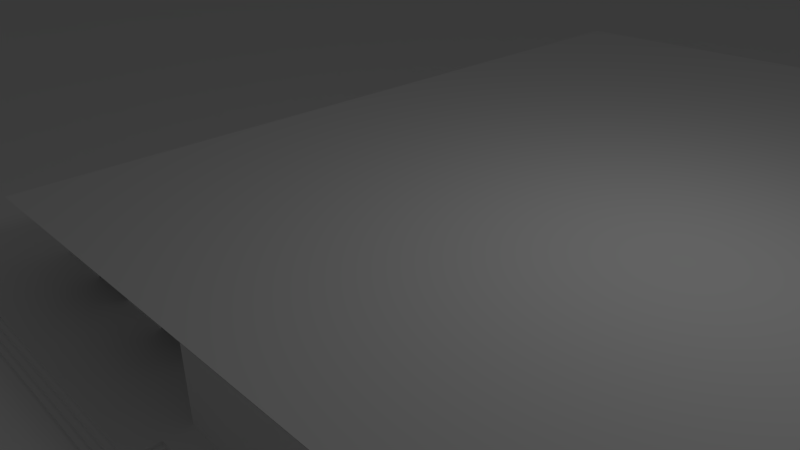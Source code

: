 # Source: faks.blend  (saved by Blender 2.57.0; exported with 4.5.12 LTS)
import bpy
from mathutils import Matrix  # noqa: F401  (used for matrix-valued properties, if any)

bpy.ops.wm.read_factory_settings(use_empty=True)
scene = bpy.context.scene
scene.name = 'Scene'

# ---- collections
col_collection_1 = bpy.data.collections.new('Collection 1'); scene.collection.children.link(col_collection_1)

# ---- materials (node trees are filled in below, after node groups)
mat_material = bpy.data.materials.new('Material')
mat_material.alpha_threshold = 0.0
mat_material.use_transparent_shadow = False
mat_material.roughness = 0.5
mat_material.line_color = (0.0, 0.0, 0.0, 1.0)

# ---- material node trees

# ---- world
world_world = bpy.data.worlds.new('World'); scene.world = world_world
world_world.color = (0.05088, 0.05088, 0.05088)
world_world.use_sun_shadow = False
world_world.sun_shadow_jitter_overblur = 0.0
world_world.cycles.sampling_method = 'MANUAL'
world_world.cycles.sample_map_resolution = 256

# ---- cameras
cam_camera = bpy.data.cameras.new('Camera')
cam_camera.clip_end = 100.0
cam_camera.lens = 35.0
cam_camera.ortho_scale = 7.314
cam_camera.dof.focus_distance = 0.0
cam_camera.dof.aperture_fstop = 128.0

# ---- lights
light_lamp = bpy.data.lights.new('Lamp', 'POINT')
light_lamp.transmission_factor = 0.0
light_lamp.cutoff_distance = 30.0
light_lamp.energy = 100.0
light_lamp.shadow_buffer_clip_start = 1.001
light_lamp.shadow_soft_size = 1.0
light_lamp.shadow_maximum_resolution = 0.006
light_lamp.use_absolute_resolution = True
light_lamp.cycles.use_multiple_importance_sampling = False

# ---- meshes
me_cube = bpy.data.meshes.new('Cube')
me_cube.from_pydata([(-3.012, -4.798, -0.09247), (1.766, -4.798, -0.09247), (1.766, -4.798, -0.05486), (-3.012, -4.798, -0.05486), (-3.012, -4.723, -0.05486), (1.69, -4.723, -0.05486), (-3.012, -4.723, -0.01724), (1.69, -4.723, -0.01724), (1.615, -4.648, -0.01724), (-3.012, -4.648, -0.01724), (1.615, -4.648, 0.02038), (-3.012, -4.648, 0.02038), (1.54, -4.572, 0.02038), (-3.012, -4.572, 0.02038), (-3.012, -4.572, 0.058), (1.54, -4.572, 0.058), (1.766, -4.196, -0.09247), (1.766, -4.196, -0.05486), (1.69, -4.196, -0.05486), (1.69, -4.196, -0.01724), (1.615, -4.196, -0.01724), (1.615, -4.196, 0.02038), (1.54, -4.196, 0.02038), (1.54, -4.196, 0.058), (-3.012, -4.196, 0.058), (1.54, -3.858, 0.058), (3.195, -4.196, -0.09247), (3.195, -3.858, -0.09247), (1.485, -4.196, -0.09247), (-3.012, -3.858, 0.058), (1.54, 9.763, 0.058), (-3.012, 9.763, 0.058), (14.27, 9.763, 0.058), (14.27, -3.858, 0.058), (14.27, -3.858, -0.09247), (1.54, -3.858, -0.09247), (59.06, -56.19, -0.09247), (-46.59, -56.19, -0.09247), (59.06, 55.53, -0.09247), (-46.59, 55.53, -0.09247), (1.54, -3.858, 1.058), (14.27, -3.858, 1.058), (1.54, -3.254, 1.058), (1.54, -3.254, 0.058), (0.5399, -3.254, 1.058), (0.5399, -3.254, 0.058), (-0.2601, -3.254, 0.058), (-0.2601, -3.254, 1.058), (-1.16, -3.254, 0.058), (-1.16, -3.254, 1.058), (-1.985, -3.254, 0.058), (-1.985, -3.254, 1.058), (-3.011, -3.254, 0.058), (-3.011, -3.254, 1.058), (-1.985, -2.803, 0.058), (-3.011, -2.803, 0.058), (-3.011, -2.803, 1.058), (-1.985, -2.803, 1.058), (-0.2601, -2.803, 0.058), (-1.16, -2.803, 0.058), (-0.2601, -2.803, 1.058), (-1.16, -2.803, 1.058), (1.54, -2.803, 0.058), (0.5399, -2.803, 0.058), (1.54, -2.803, 1.058), (0.5399, -2.803, 1.058), (1.658, -2.803, 0.058), (1.658, -2.803, 1.058), (1.939, -3.163, 0.058), (1.939, -3.163, 1.058), (2.24, -2.899, 0.058), (2.24, -2.899, 1.058), (1.96, -2.518, 1.058), (1.96, -2.518, 0.058), (1.96, -2.418, 1.058), (1.96, -2.418, 0.058), (2.36, -2.418, 0.058), (2.36, -2.418, 1.058), (2.36, -2.118, 0.058), (2.36, -2.118, 1.058), (2.36, -1.818, 1.058), (2.36, -1.818, 0.058), (1.96, -1.818, 1.058), (1.96, -1.818, 0.058), (1.96, 0.2815, 1.058), (1.96, 0.2815, 0.058), (2.36, 0.2815, 1.058), (2.36, 0.2815, 0.058), (2.36, 0.5815, 1.058), (2.36, 0.5815, 0.058), (2.36, 0.8815, 1.058), (2.36, 0.8815, 0.058), (1.96, 0.8815, 1.058), (1.96, 0.8815, 0.058), (1.96, 2.282, 0.058), (1.96, 2.282, 1.058), (2.06, 2.282, 1.058), (2.06, 2.282, 0.058), (2.06, 2.682, 1.058), (2.06, 2.682, 0.058), (2.06, 3.082, 0.058), (2.06, 3.082, 1.058), (1.96, 3.082, 0.058), (1.96, 3.082, 1.058), (1.96, 3.582, 0.058), (1.96, 3.582, 1.058), (2.06, 3.582, 0.058), (2.06, 3.582, 1.058), (2.06, 3.982, 0.058), (2.06, 3.982, 1.058), (1.96, 3.982, 0.058), (1.96, 3.982, 1.058), (1.96, 4.982, 1.058), (1.96, 4.982, 0.058), (-3.011, -2.148, 0.058), (-3.011, -2.148, 1.058), (-3.011, 0.2116, 0.058), (-3.011, 0.2116, 1.058), (-3.011, 3.817, 0.058), (-3.011, 3.817, 1.058), (-3.197, 10.13, 1.058), (-3.197, -3.856, 1.058), (14.33, 10.13, 1.058), (14.33, -3.856, 1.058)], [], [(23, 28, 26), (0, 3, 2), (0, 2, 1), (2, 3, 5), (3, 4, 5), (4, 6, 7), (4, 7, 5), (7, 6, 8), (6, 9, 8), (9, 11, 10), (9, 10, 8), (10, 11, 12), (11, 13, 12), (13, 14, 15), (13, 15, 12), (2, 17, 16), (2, 16, 1), (2, 5, 17), (5, 18, 17), (7, 19, 18), (7, 18, 5), (7, 8, 19), (8, 20, 19), (10, 21, 20), (10, 20, 8), (15, 23, 22), (15, 22, 12), (10, 12, 21), (12, 22, 21), (24, 23, 15), (24, 15, 14), (26, 27, 25), (26, 25, 23), (25, 29, 23), (29, 24, 23), (25, 30, 31), (25, 31, 29), (25, 33, 32), (25, 32, 30), (25, 35, 34), (25, 34, 33), (36, 37, 39), (36, 39, 38), (120, 121, 123), (120, 123, 122), (116, 117, 119), (116, 119, 118), (56, 55, 114), (56, 114, 115), (110, 111, 112), (110, 112, 113), (108, 109, 111), (108, 111, 110), (104, 105, 107), (104, 107, 106), (102, 103, 105), (102, 105, 104), (100, 101, 103), (100, 103, 102), (97, 96, 98), (97, 98, 99), (94, 95, 96), (94, 96, 97), (93, 92, 95), (93, 95, 94), (91, 90, 92), (91, 92, 93), (87, 86, 88), (87, 88, 89), (85, 84, 86), (85, 86, 87), (83, 82, 84), (83, 84, 85), (81, 80, 82), (81, 82, 83), (76, 77, 79), (76, 79, 78), (75, 74, 77), (75, 77, 76), (73, 72, 74), (73, 74, 75), (70, 71, 72), (70, 72, 73), (66, 67, 69), (66, 69, 68), (62, 64, 67), (62, 67, 66), (62, 63, 65), (62, 65, 64), (58, 59, 61), (58, 61, 60), (54, 55, 56), (54, 56, 57), (42, 43, 62), (42, 62, 64), (52, 53, 56), (52, 56, 55), (50, 51, 53), (50, 53, 52), (46, 47, 49), (46, 49, 48), (43, 42, 44), (43, 44, 45), (25, 40, 42), (25, 42, 43), (25, 33, 41), (25, 41, 40)])
me_cube.materials.append(mat_material)
me_cube.use_remesh_preserve_volume = False
me_cube.use_remesh_preserve_attributes = False
me_cube.use_mirror_vertex_groups = False
me_cube.update()

# ---- objects
ob_cube = bpy.data.objects.new('Cube', me_cube)
ob_lamp = bpy.data.objects.new('Lamp', light_lamp)
ob_camera = bpy.data.objects.new('Camera', cam_camera)

# ---- transforms, parenting, visibility, modifiers, constraints
ob_cube.location = (0.0, 0.0, 0.0)
ob_cube.lock_rotations_4d = False
ob_cube.empty_display_type = 'ARROWS'
ob_cube.lineart.crease_threshold = 0.0
ob_lamp.location = (4.076, 1.005, 5.904)
ob_lamp.rotation_euler = (0.6503, 0.05522, 1.866)
ob_lamp.lock_rotations_4d = False
ob_lamp.empty_display_type = 'ARROWS'
ob_lamp.color = (0.0, 0.0, 0.0, 0.0)
ob_lamp.lineart.crease_threshold = 0.0
ob_camera.location = (7.481, -6.508, 5.344)
ob_camera.rotation_euler = (1.109, 0.01082, 0.8149)
ob_camera.lock_rotations_4d = False
ob_camera.empty_display_type = 'ARROWS'
ob_camera.color = (0.0, 0.0, 0.0, 0.0)
ob_camera.display_type = 'WIRE'
ob_camera.lineart.crease_threshold = 0.0

# ---- collection membership
col_collection_1.objects.link(ob_cube)
col_collection_1.objects.link(ob_lamp)
col_collection_1.objects.link(ob_camera)

# ---- scene / render settings (as saved in the file)
scene.camera = ob_camera
scene.frame_start = 1; scene.frame_end = 250; scene.frame_set(1)
scene.render.engine = 'BLENDER_EEVEE_NEXT'
scene.render.image_settings.color_mode = 'RGB'
scene.render.image_settings.compression = 90
scene.render.resolution_percentage = 50
scene.render.dither_intensity = 0.0
scene.render.bake_margin = 2
scene.render.bake_bias = 0.0
scene.cycles.use_denoising = False
scene.cycles.samples = 10
scene.cycles.sampling_pattern = 'TABULATED_SOBOL'
scene.cycles.light_sampling_threshold = 0.0
scene.cycles.use_adaptive_sampling = False
scene.cycles.use_light_tree = False
scene.cycles.blur_glossy = 0.0
scene.cycles.volume_bounces = 1
scene.cycles.pixel_filter_type = 'GAUSSIAN'
scene.cycles.sample_clamp_indirect = 0.0
scene.view_settings.view_transform = 'Standard'
bpy.context.view_layer.update()
